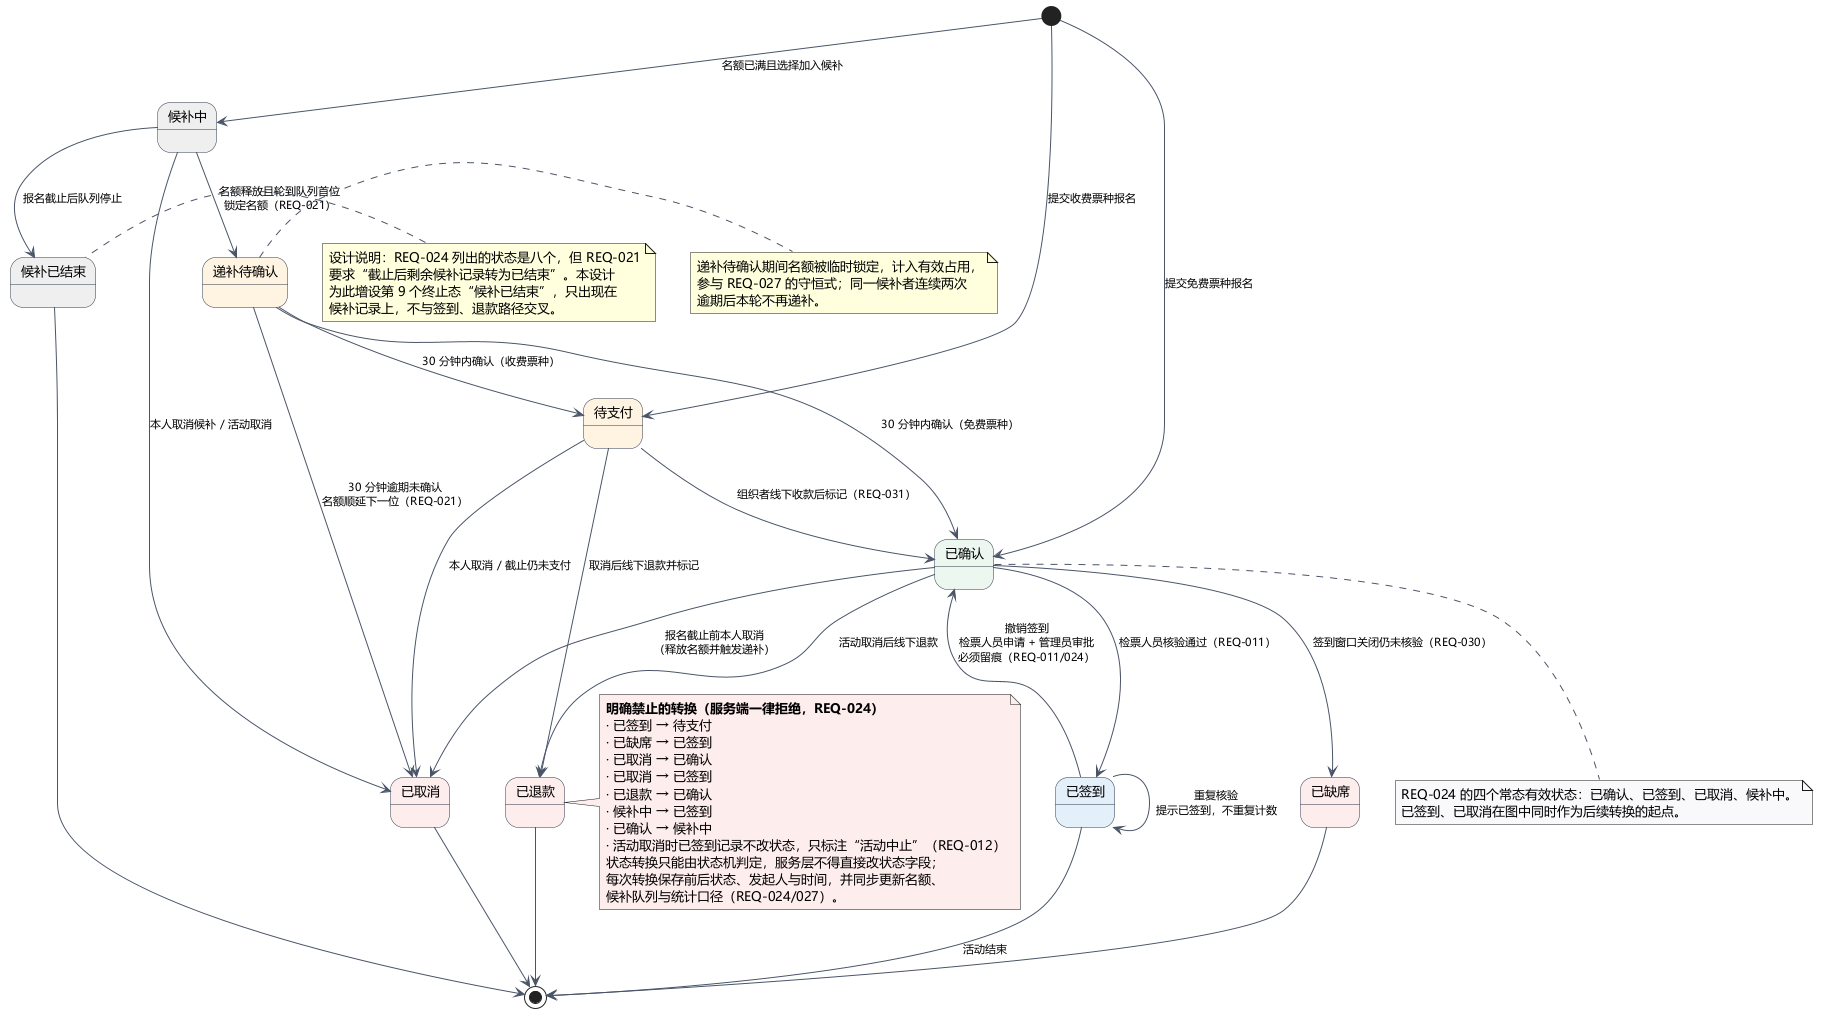

The diagram above was rendered by PlantUML. Its source (embedded in the PNG):
@startuml UML状态图
' 状态图：一条报名记录的状态与允许的转换（REQ-024），并列出明确禁止的转换
' 覆盖需求：REQ-008、010、011、012、021、024、030、031 的状态与转换
skinparam defaultFontName "Microsoft YaHei"
skinparam defaultFontSize 13
skinparam shadowing false
skinparam stateBackgroundColor #F7FAFC
skinparam stateBorderColor #2D3748
skinparam ArrowColor #4A5568
skinparam ArrowFontSize 11

[*] --> 待支付 : 提交收费票种报名
[*] --> 已确认 : 提交免费票种报名
[*] --> 候补中 : 名额已满且选择加入候补

state 待支付 #FFF3E0
state 已确认 #EAF7EF
state 候补中 #EFEFEF
state 递补待确认 #FFF3E0
state 已签到 #E3EEF9
state 已缺席 #FDECEC
state 已取消 #FDECEC
state 已退款 #FDECEC
state 候补已结束 #EFEFEF

待支付 --> 已确认 : 组织者线下收款后标记（REQ-031）
待支付 --> 已取消 : 本人取消 / 截止仍未支付
待支付 --> 已退款 : 取消后线下退款并标记
已确认 --> 已签到 : 检票人员核验通过（REQ-011）
已确认 --> 已取消 : 报名截止前本人取消\n（释放名额并触发递补）
已确认 --> 已缺席 : 签到窗口关闭仍未核验（REQ-030）
已确认 --> 已退款 : 活动取消后线下退款
已签到 --> 已确认 : 撤销签到\n检票人员申请 + 管理员审批\n必须留痕（REQ-011/024）
已签到 --> 已签到 : 重复核验\n提示已签到，不重复计数
候补中 --> 递补待确认 : 名额释放且轮到队列首位\n锁定名额（REQ-021）
候补中 --> 已取消 : 本人取消候补 / 活动取消
候补中 --> 候补已结束 : 报名截止后队列停止
递补待确认 --> 已确认 : 30 分钟内确认（免费票种）
递补待确认 --> 待支付 : 30 分钟内确认（收费票种）
递补待确认 --> 已取消 : 30 分钟逾期未确认\n名额顺延下一位（REQ-021）
已签到 --> [*] : 活动结束
已缺席 --> [*]
已取消 --> [*]
已退款 --> [*]
候补已结束 --> [*]

note right of 递补待确认
  递补待确认期间名额被临时锁定，计入有效占用，
  参与 REQ-027 的守恒式；同一候补者连续两次
  逾期后本轮不再递补。
end note

note left of 候补已结束
  设计说明：REQ-024 列出的状态是八个，但 REQ-021
  要求“截止后剩余候补记录转为已结束”。本设计
  为此增设第 9 个终止态“候补已结束”，只出现在
  候补记录上，不与签到、退款路径交叉。
end note

note bottom of 已确认 #F8F9FA
  REQ-024 的四个常态有效状态：已确认、已签到、已取消、候补中。
  已签到、已取消在图中同时作为后续转换的起点。
end note

note right of 已退款 #FDECEC
  **明确禁止的转换（服务端一律拒绝，REQ-024）**
  · 已签到 → 待支付
  · 已缺席 → 已签到
  · 已取消 → 已确认
  · 已取消 → 已签到
  · 已退款 → 已确认
  · 候补中 → 已签到
  · 已确认 → 候补中
  · 活动取消时已签到记录不改状态，只标注“活动中止”（REQ-012）
  状态转换只能由状态机判定，服务层不得直接改状态字段；
  每次转换保存前后状态、发起人与时间，并同步更新名额、
  候补队列与统计口径（REQ-024/027）。
end note
@enduml